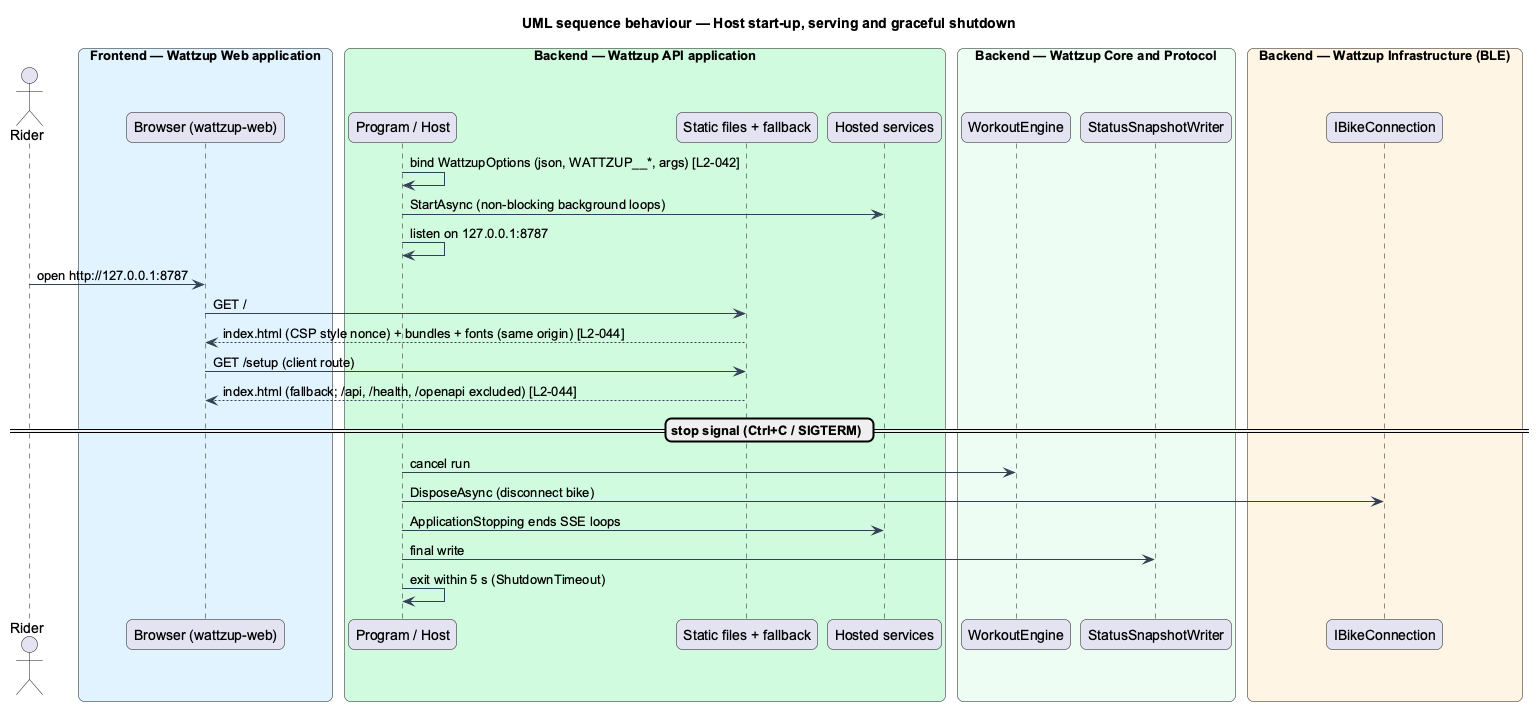

The diagram above was rendered by PlantUML. Its source (embedded in the PNG):
@startuml
title UML sequence behaviour — Host start-up, serving and graceful shutdown
skinparam backgroundColor #FFFFFF
skinparam shadowing false
skinparam roundcorner 12
skinparam defaultFontName Arial
skinparam ArrowColor #344054
actor "Rider" as rider
box "Frontend — Wattzup Web application" #E0F2FE
  participant "Browser (wattzup-web)" as web
end box
box "Backend — Wattzup API application" #D1FADF
  participant "Program / Host" as host
  participant "Static files + fallback" as files
  participant "Hosted services" as hs
end box
box "Backend — Wattzup Core and Protocol" #ECFDF3
  participant "WorkoutEngine" as engine
  participant "StatusSnapshotWriter" as snap
end box
box "Backend — Wattzup Infrastructure (BLE)" #FFF4E5
  participant "IBikeConnection" as conn
end box

host -> host : bind WattzupOptions (json, WATTZUP__*, args) [L2-042]
host -> hs : StartAsync (non-blocking background loops)
host -> host : listen on 127.0.0.1:8787
rider -> web : open http://127.0.0.1:8787
web -> files : GET /
files --> web : index.html (CSP style nonce) + bundles + fonts (same origin) [L2-044]
web -> files : GET /setup (client route)
files --> web : index.html (fallback; /api, /health, /openapi excluded) [L2-044]
== stop signal (Ctrl+C / SIGTERM) ==
host -> engine : cancel run
host -> conn : DisposeAsync (disconnect bike)
host -> hs : ApplicationStopping ends SSE loops
host -> snap : final write
host -> host : exit within 5 s (ShutdownTimeout)
@enduml